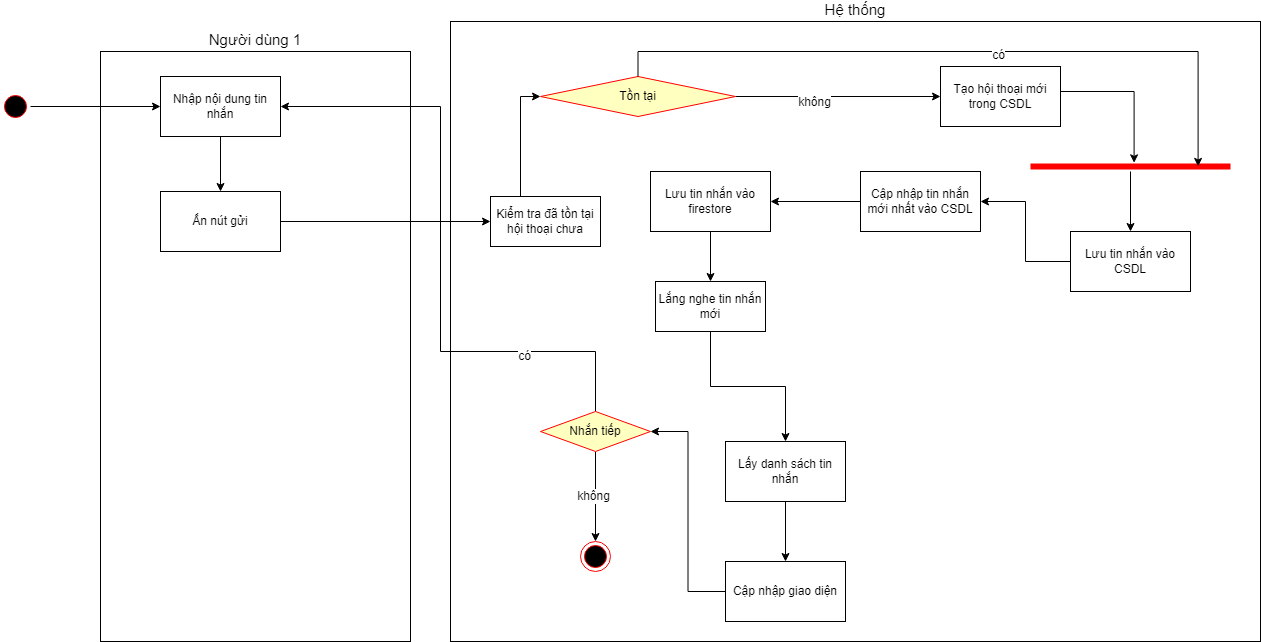

The diagram above was exported from draw.io. Its source (the exported page's mxGraphModel, read from the mxfile embedded in the PNG):
<mxGraphModel dx="1221" dy="-501" grid="1" gridSize="10" guides="1" tooltips="1" connect="1" arrows="1" fold="1" page="1" pageScale="1" pageWidth="850" pageHeight="1100" math="0" shadow="0">
  <root>
    <mxCell id="0" />
    <mxCell id="1" parent="0" />
    <mxCell id="nGrrKNnwlmZ9kqELmDvB-1" value="Người dùng 1" style="rounded=0;whiteSpace=wrap;html=1;labelPosition=center;verticalLabelPosition=top;align=center;verticalAlign=bottom;fontSize=15;" vertex="1" parent="1">
      <mxGeometry x="760" y="1330" width="310" height="590" as="geometry" />
    </mxCell>
    <mxCell id="nGrrKNnwlmZ9kqELmDvB-45" value="Hệ thống" style="rounded=0;whiteSpace=wrap;html=1;labelPosition=center;verticalLabelPosition=top;align=center;verticalAlign=bottom;fontSize=15;" vertex="1" parent="1">
      <mxGeometry x="1110" y="1300" width="810" height="620" as="geometry" />
    </mxCell>
    <mxCell id="nGrrKNnwlmZ9kqELmDvB-179" value="" style="edgeStyle=orthogonalEdgeStyle;rounded=0;orthogonalLoop=1;jettySize=auto;html=1;" edge="1" parent="1" source="nGrrKNnwlmZ9kqELmDvB-176" target="nGrrKNnwlmZ9kqELmDvB-178">
      <mxGeometry relative="1" as="geometry" />
    </mxCell>
    <mxCell id="nGrrKNnwlmZ9kqELmDvB-176" value="" style="ellipse;html=1;shape=startState;fillColor=#000000;strokeColor=#ff0000;" vertex="1" parent="1">
      <mxGeometry x="660" y="1370" width="30" height="30" as="geometry" />
    </mxCell>
    <mxCell id="nGrrKNnwlmZ9kqELmDvB-181" value="" style="edgeStyle=orthogonalEdgeStyle;rounded=0;orthogonalLoop=1;jettySize=auto;html=1;" edge="1" parent="1" source="nGrrKNnwlmZ9kqELmDvB-178" target="nGrrKNnwlmZ9kqELmDvB-180">
      <mxGeometry relative="1" as="geometry" />
    </mxCell>
    <mxCell id="nGrrKNnwlmZ9kqELmDvB-178" value="Nhập nội dung tin nhắn" style="whiteSpace=wrap;html=1;" vertex="1" parent="1">
      <mxGeometry x="820" y="1355" width="120" height="60" as="geometry" />
    </mxCell>
    <mxCell id="nGrrKNnwlmZ9kqELmDvB-261" style="edgeStyle=orthogonalEdgeStyle;rounded=0;orthogonalLoop=1;jettySize=auto;html=1;entryX=0;entryY=0.5;entryDx=0;entryDy=0;" edge="1" parent="1" source="nGrrKNnwlmZ9kqELmDvB-180" target="nGrrKNnwlmZ9kqELmDvB-260">
      <mxGeometry relative="1" as="geometry" />
    </mxCell>
    <mxCell id="nGrrKNnwlmZ9kqELmDvB-180" value="Ấn nút gửi" style="whiteSpace=wrap;html=1;" vertex="1" parent="1">
      <mxGeometry x="820" y="1470" width="120" height="60" as="geometry" />
    </mxCell>
    <mxCell id="nGrrKNnwlmZ9kqELmDvB-265" style="edgeStyle=orthogonalEdgeStyle;rounded=0;orthogonalLoop=1;jettySize=auto;html=1;entryX=0.5;entryY=0;entryDx=0;entryDy=0;" edge="1" parent="1" source="nGrrKNnwlmZ9kqELmDvB-183" target="nGrrKNnwlmZ9kqELmDvB-264">
      <mxGeometry relative="1" as="geometry" />
    </mxCell>
    <mxCell id="nGrrKNnwlmZ9kqELmDvB-183" value="Lưu tin nhắn vào firestore" style="whiteSpace=wrap;html=1;" vertex="1" parent="1">
      <mxGeometry x="1310" y="1450" width="120" height="60" as="geometry" />
    </mxCell>
    <mxCell id="nGrrKNnwlmZ9kqELmDvB-207" value="" style="edgeStyle=orthogonalEdgeStyle;rounded=0;orthogonalLoop=1;jettySize=auto;html=1;" edge="1" parent="1" source="nGrrKNnwlmZ9kqELmDvB-190" target="nGrrKNnwlmZ9kqELmDvB-206">
      <mxGeometry relative="1" as="geometry" />
    </mxCell>
    <mxCell id="nGrrKNnwlmZ9kqELmDvB-190" value="Lấy danh sách tin nhắn" style="whiteSpace=wrap;html=1;" vertex="1" parent="1">
      <mxGeometry x="1385" y="1720" width="120" height="60" as="geometry" />
    </mxCell>
    <mxCell id="nGrrKNnwlmZ9kqELmDvB-226" style="edgeStyle=orthogonalEdgeStyle;rounded=0;orthogonalLoop=1;jettySize=auto;html=1;entryX=1;entryY=0.5;entryDx=0;entryDy=0;" edge="1" parent="1" source="nGrrKNnwlmZ9kqELmDvB-206" target="nGrrKNnwlmZ9kqELmDvB-223">
      <mxGeometry relative="1" as="geometry" />
    </mxCell>
    <mxCell id="nGrrKNnwlmZ9kqELmDvB-206" value="Cập nhập giao diện" style="whiteSpace=wrap;html=1;" vertex="1" parent="1">
      <mxGeometry x="1385" y="1840" width="120" height="60" as="geometry" />
    </mxCell>
    <mxCell id="nGrrKNnwlmZ9kqELmDvB-221" value="" style="ellipse;html=1;shape=endState;fillColor=#000000;strokeColor=#ff0000;" vertex="1" parent="1">
      <mxGeometry x="1240" y="1820" width="30" height="30" as="geometry" />
    </mxCell>
    <mxCell id="nGrrKNnwlmZ9kqELmDvB-228" style="edgeStyle=orthogonalEdgeStyle;rounded=0;orthogonalLoop=1;jettySize=auto;html=1;entryX=1;entryY=0.5;entryDx=0;entryDy=0;" edge="1" parent="1" source="nGrrKNnwlmZ9kqELmDvB-223" target="nGrrKNnwlmZ9kqELmDvB-178">
      <mxGeometry relative="1" as="geometry">
        <Array as="points">
          <mxPoint x="1255" y="1630" />
          <mxPoint x="1100" y="1630" />
          <mxPoint x="1100" y="1385" />
        </Array>
      </mxGeometry>
    </mxCell>
    <mxCell id="nGrrKNnwlmZ9kqELmDvB-229" value="có" style="edgeLabel;html=1;align=center;verticalAlign=middle;resizable=0;points=[];" vertex="1" connectable="0" parent="nGrrKNnwlmZ9kqELmDvB-228">
      <mxGeometry x="-0.5753" y="4" relative="1" as="geometry">
        <mxPoint as="offset" />
      </mxGeometry>
    </mxCell>
    <mxCell id="nGrrKNnwlmZ9kqELmDvB-230" value="" style="edgeStyle=orthogonalEdgeStyle;rounded=0;orthogonalLoop=1;jettySize=auto;html=1;" edge="1" parent="1" source="nGrrKNnwlmZ9kqELmDvB-223" target="nGrrKNnwlmZ9kqELmDvB-221">
      <mxGeometry relative="1" as="geometry" />
    </mxCell>
    <mxCell id="nGrrKNnwlmZ9kqELmDvB-231" value="không" style="edgeLabel;html=1;align=center;verticalAlign=middle;resizable=0;points=[];" vertex="1" connectable="0" parent="nGrrKNnwlmZ9kqELmDvB-230">
      <mxGeometry x="-0.0206" y="-3" relative="1" as="geometry">
        <mxPoint as="offset" />
      </mxGeometry>
    </mxCell>
    <mxCell id="nGrrKNnwlmZ9kqELmDvB-223" value="Nhắn tiếp" style="rhombus;whiteSpace=wrap;html=1;fontColor=#000000;fillColor=#ffffc0;strokeColor=#ff0000;" vertex="1" parent="1">
      <mxGeometry x="1200" y="1690" width="110" height="40" as="geometry" />
    </mxCell>
    <mxCell id="nGrrKNnwlmZ9kqELmDvB-241" style="edgeStyle=orthogonalEdgeStyle;rounded=0;orthogonalLoop=1;jettySize=auto;html=1;entryX=0;entryY=0.5;entryDx=0;entryDy=0;" edge="1" parent="1" source="nGrrKNnwlmZ9kqELmDvB-238" target="nGrrKNnwlmZ9kqELmDvB-240">
      <mxGeometry relative="1" as="geometry" />
    </mxCell>
    <mxCell id="nGrrKNnwlmZ9kqELmDvB-242" value="không" style="edgeLabel;html=1;align=center;verticalAlign=middle;resizable=0;points=[];" vertex="1" connectable="0" parent="nGrrKNnwlmZ9kqELmDvB-241">
      <mxGeometry x="-0.2347" y="-5" relative="1" as="geometry">
        <mxPoint as="offset" />
      </mxGeometry>
    </mxCell>
    <mxCell id="nGrrKNnwlmZ9kqELmDvB-238" value="Tồn tại" style="rhombus;whiteSpace=wrap;html=1;fontColor=#000000;fillColor=#ffffc0;strokeColor=#ff0000;" vertex="1" parent="1">
      <mxGeometry x="1200" y="1355" width="195" height="40" as="geometry" />
    </mxCell>
    <mxCell id="nGrrKNnwlmZ9kqELmDvB-240" value="Tạo hội thoại mới trong CSDL" style="whiteSpace=wrap;html=1;" vertex="1" parent="1">
      <mxGeometry x="1600" y="1345" width="120" height="60" as="geometry" />
    </mxCell>
    <mxCell id="nGrrKNnwlmZ9kqELmDvB-258" style="edgeStyle=orthogonalEdgeStyle;rounded=0;orthogonalLoop=1;jettySize=auto;html=1;entryX=1;entryY=0.5;entryDx=0;entryDy=0;" edge="1" parent="1" source="nGrrKNnwlmZ9kqELmDvB-243" target="nGrrKNnwlmZ9kqELmDvB-247">
      <mxGeometry relative="1" as="geometry" />
    </mxCell>
    <mxCell id="nGrrKNnwlmZ9kqELmDvB-243" value="Lưu tin nhắn vào CSDL" style="whiteSpace=wrap;html=1;" vertex="1" parent="1">
      <mxGeometry x="1730" y="1510" width="120" height="60" as="geometry" />
    </mxCell>
    <mxCell id="nGrrKNnwlmZ9kqELmDvB-259" value="" style="edgeStyle=orthogonalEdgeStyle;rounded=0;orthogonalLoop=1;jettySize=auto;html=1;" edge="1" parent="1" source="nGrrKNnwlmZ9kqELmDvB-247" target="nGrrKNnwlmZ9kqELmDvB-183">
      <mxGeometry relative="1" as="geometry" />
    </mxCell>
    <mxCell id="nGrrKNnwlmZ9kqELmDvB-247" value="Cập nhập tin nhắn mới nhất vào CSDL" style="whiteSpace=wrap;html=1;" vertex="1" parent="1">
      <mxGeometry x="1520" y="1450" width="120" height="60" as="geometry" />
    </mxCell>
    <mxCell id="nGrrKNnwlmZ9kqELmDvB-257" value="" style="edgeStyle=orthogonalEdgeStyle;rounded=0;orthogonalLoop=1;jettySize=auto;html=1;" edge="1" parent="1" source="nGrrKNnwlmZ9kqELmDvB-251" target="nGrrKNnwlmZ9kqELmDvB-243">
      <mxGeometry relative="1" as="geometry" />
    </mxCell>
    <mxCell id="nGrrKNnwlmZ9kqELmDvB-251" value="" style="shape=line;html=1;strokeWidth=6;strokeColor=#ff0000;" vertex="1" parent="1">
      <mxGeometry x="1690" y="1440" width="200" height="10" as="geometry" />
    </mxCell>
    <mxCell id="nGrrKNnwlmZ9kqELmDvB-254" style="edgeStyle=orthogonalEdgeStyle;rounded=0;orthogonalLoop=1;jettySize=auto;html=1;entryX=0.838;entryY=0.489;entryDx=0;entryDy=0;entryPerimeter=0;" edge="1" parent="1" source="nGrrKNnwlmZ9kqELmDvB-238" target="nGrrKNnwlmZ9kqELmDvB-251">
      <mxGeometry relative="1" as="geometry">
        <Array as="points">
          <mxPoint x="1298" y="1330" />
          <mxPoint x="1858" y="1330" />
        </Array>
      </mxGeometry>
    </mxCell>
    <mxCell id="nGrrKNnwlmZ9kqELmDvB-255" value="có" style="edgeLabel;html=1;align=center;verticalAlign=middle;resizable=0;points=[];" vertex="1" connectable="0" parent="nGrrKNnwlmZ9kqELmDvB-254">
      <mxGeometry x="0.0999" y="-3" relative="1" as="geometry">
        <mxPoint as="offset" />
      </mxGeometry>
    </mxCell>
    <mxCell id="nGrrKNnwlmZ9kqELmDvB-262" style="edgeStyle=orthogonalEdgeStyle;rounded=0;orthogonalLoop=1;jettySize=auto;html=1;entryX=0;entryY=0.5;entryDx=0;entryDy=0;" edge="1" parent="1" source="nGrrKNnwlmZ9kqELmDvB-260" target="nGrrKNnwlmZ9kqELmDvB-238">
      <mxGeometry relative="1" as="geometry">
        <Array as="points">
          <mxPoint x="1180" y="1375" />
        </Array>
      </mxGeometry>
    </mxCell>
    <mxCell id="nGrrKNnwlmZ9kqELmDvB-260" value="Kiểm tra đã tồn tại hội thoại chưa" style="html=1;whiteSpace=wrap;" vertex="1" parent="1">
      <mxGeometry x="1150" y="1475" width="110" height="50" as="geometry" />
    </mxCell>
    <mxCell id="nGrrKNnwlmZ9kqELmDvB-263" style="edgeStyle=orthogonalEdgeStyle;rounded=0;orthogonalLoop=1;jettySize=auto;html=1;entryX=0.518;entryY=0.133;entryDx=0;entryDy=0;entryPerimeter=0;" edge="1" parent="1" source="nGrrKNnwlmZ9kqELmDvB-240" target="nGrrKNnwlmZ9kqELmDvB-251">
      <mxGeometry relative="1" as="geometry">
        <Array as="points">
          <mxPoint x="1794" y="1370" />
        </Array>
      </mxGeometry>
    </mxCell>
    <mxCell id="nGrrKNnwlmZ9kqELmDvB-267" style="edgeStyle=orthogonalEdgeStyle;rounded=0;orthogonalLoop=1;jettySize=auto;html=1;entryX=0.5;entryY=0;entryDx=0;entryDy=0;" edge="1" parent="1" source="nGrrKNnwlmZ9kqELmDvB-264" target="nGrrKNnwlmZ9kqELmDvB-190">
      <mxGeometry relative="1" as="geometry" />
    </mxCell>
    <mxCell id="nGrrKNnwlmZ9kqELmDvB-264" value="Lắng nghe tin nhắn mới" style="html=1;whiteSpace=wrap;" vertex="1" parent="1">
      <mxGeometry x="1315" y="1560" width="110" height="50" as="geometry" />
    </mxCell>
  </root>
</mxGraphModel>